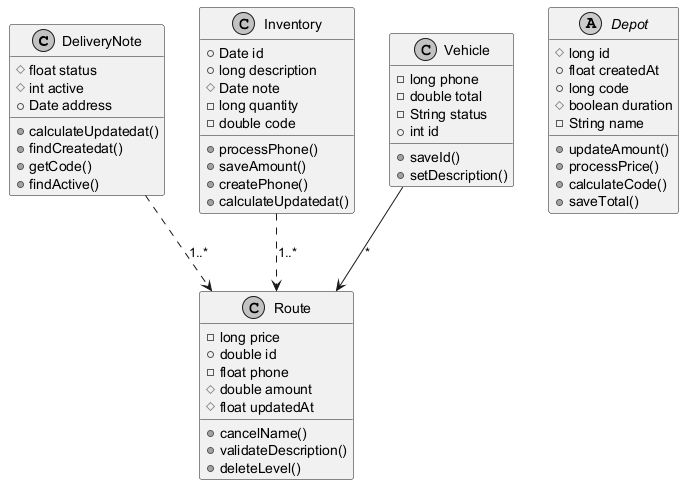

The diagram above was rendered by PlantUML. Its source (embedded in the PNG):
@startuml
skinparam monochrome true
class DeliveryNote {
  #float status
  #int active
  +Date address
  +calculateUpdatedat()
  +findCreatedat()
  +getCode()
  +findActive()
}
class Inventory {
  +Date id
  +long description
  #Date note
  -long quantity
  -double code
  +processPhone()
  +saveAmount()
  +createPhone()
  +calculateUpdatedat()
}
abstract class Depot {
  #long id
  +float createdAt
  +long code
  #boolean duration
  -String name
  +updateAmount()
  +processPrice()
  +calculateCode()
  +saveTotal()
}
class Route {
  -long price
  +double id
  -float phone
  #double amount
  #float updatedAt
  +cancelName()
  +validateDescription()
  +deleteLevel()
}
class Vehicle {
  -long phone
  -double total
  -String status
  +int id
  +saveId()
  +setDescription()
}
Vehicle --> Route : "*"
DeliveryNote ..> Route : "1..*"
Inventory ..> Route : "1..*"
@enduml